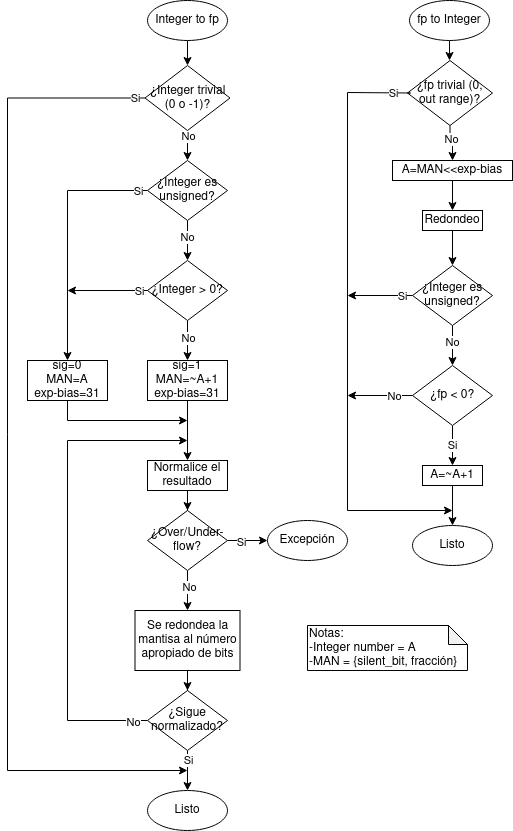

The diagram above was exported from draw.io. Its source (the exported page's mxGraphModel, read from the mxfile embedded in the PNG):
<mxGraphModel dx="1182" dy="790" grid="1" gridSize="10" guides="1" tooltips="1" connect="1" arrows="1" fold="1" page="1" pageScale="1" pageWidth="850" pageHeight="1100" math="0" shadow="0">
  <root>
    <mxCell id="0" />
    <mxCell id="1" parent="0" />
    <mxCell id="x4FJHllMqshsysycJZN2-19" style="edgeStyle=orthogonalEdgeStyle;rounded=0;orthogonalLoop=1;jettySize=auto;html=1;entryX=0.5;entryY=0;entryDx=0;entryDy=0;" parent="1" source="x4FJHllMqshsysycJZN2-1" target="x4FJHllMqshsysycJZN2-18" edge="1">
      <mxGeometry relative="1" as="geometry" />
    </mxCell>
    <mxCell id="x4FJHllMqshsysycJZN2-1" value="Integer to fp" style="ellipse;whiteSpace=wrap;html=1;" parent="1" vertex="1">
      <mxGeometry x="315" y="135" width="80" height="40" as="geometry" />
    </mxCell>
    <mxCell id="x4FJHllMqshsysycJZN2-6" style="edgeStyle=orthogonalEdgeStyle;rounded=0;orthogonalLoop=1;jettySize=auto;html=1;entryX=0.5;entryY=0;entryDx=0;entryDy=0;" parent="1" source="x4FJHllMqshsysycJZN2-3" target="x4FJHllMqshsysycJZN2-5" edge="1">
      <mxGeometry relative="1" as="geometry" />
    </mxCell>
    <mxCell id="x4FJHllMqshsysycJZN2-7" value="No" style="edgeLabel;html=1;align=center;verticalAlign=middle;resizable=0;points=[];" parent="x4FJHllMqshsysycJZN2-6" vertex="1" connectable="0">
      <mxGeometry x="-0.19" y="-1" relative="1" as="geometry">
        <mxPoint as="offset" />
      </mxGeometry>
    </mxCell>
    <mxCell id="x4FJHllMqshsysycJZN2-9" style="edgeStyle=orthogonalEdgeStyle;rounded=0;orthogonalLoop=1;jettySize=auto;html=1;entryX=0.5;entryY=0;entryDx=0;entryDy=0;" parent="1" source="x4FJHllMqshsysycJZN2-3" target="x4FJHllMqshsysycJZN2-8" edge="1">
      <mxGeometry relative="1" as="geometry" />
    </mxCell>
    <mxCell id="x4FJHllMqshsysycJZN2-10" value="Si" style="edgeLabel;html=1;align=center;verticalAlign=middle;resizable=0;points=[];" parent="x4FJHllMqshsysycJZN2-9" vertex="1" connectable="0">
      <mxGeometry x="-0.81" y="1" relative="1" as="geometry">
        <mxPoint x="14" y="-1" as="offset" />
      </mxGeometry>
    </mxCell>
    <mxCell id="x4FJHllMqshsysycJZN2-3" value="¿Integer es unsigned?" style="rhombus;whiteSpace=wrap;html=1;" parent="1" vertex="1">
      <mxGeometry x="315" y="295" width="80" height="60" as="geometry" />
    </mxCell>
    <mxCell id="x4FJHllMqshsysycJZN2-12" style="edgeStyle=orthogonalEdgeStyle;rounded=0;orthogonalLoop=1;jettySize=auto;html=1;" parent="1" source="x4FJHllMqshsysycJZN2-5" edge="1">
      <mxGeometry relative="1" as="geometry">
        <mxPoint x="235" y="425" as="targetPoint" />
      </mxGeometry>
    </mxCell>
    <mxCell id="x4FJHllMqshsysycJZN2-13" value="Si" style="edgeLabel;html=1;align=center;verticalAlign=middle;resizable=0;points=[];" parent="x4FJHllMqshsysycJZN2-12" vertex="1" connectable="0">
      <mxGeometry x="-0.615" y="-1" relative="1" as="geometry">
        <mxPoint x="6" y="1" as="offset" />
      </mxGeometry>
    </mxCell>
    <mxCell id="x4FJHllMqshsysycJZN2-16" style="edgeStyle=orthogonalEdgeStyle;rounded=0;orthogonalLoop=1;jettySize=auto;html=1;entryX=0.5;entryY=0;entryDx=0;entryDy=0;" parent="1" source="x4FJHllMqshsysycJZN2-5" target="x4FJHllMqshsysycJZN2-14" edge="1">
      <mxGeometry relative="1" as="geometry" />
    </mxCell>
    <mxCell id="x4FJHllMqshsysycJZN2-47" value="No" style="edgeLabel;html=1;align=center;verticalAlign=middle;resizable=0;points=[];" parent="x4FJHllMqshsysycJZN2-16" vertex="1" connectable="0">
      <mxGeometry x="-0.1667" relative="1" as="geometry">
        <mxPoint as="offset" />
      </mxGeometry>
    </mxCell>
    <mxCell id="x4FJHllMqshsysycJZN2-5" value="¿Integer &amp;gt; 0?" style="rhombus;whiteSpace=wrap;html=1;" parent="1" vertex="1">
      <mxGeometry x="315" y="395" width="80" height="60" as="geometry" />
    </mxCell>
    <mxCell id="x4FJHllMqshsysycJZN2-46" style="edgeStyle=orthogonalEdgeStyle;rounded=0;orthogonalLoop=1;jettySize=auto;html=1;" parent="1" source="x4FJHllMqshsysycJZN2-8" edge="1">
      <mxGeometry relative="1" as="geometry">
        <mxPoint x="355" y="555" as="targetPoint" />
        <Array as="points">
          <mxPoint x="235" y="555" />
        </Array>
      </mxGeometry>
    </mxCell>
    <mxCell id="x4FJHllMqshsysycJZN2-8" value="&lt;div&gt;sig=0&lt;br&gt;&lt;/div&gt;&lt;div&gt;MAN=A&lt;/div&gt;&lt;div&gt;exp-bias=31&lt;/div&gt;" style="rounded=0;whiteSpace=wrap;html=1;" parent="1" vertex="1">
      <mxGeometry x="195" y="495" width="80" height="40" as="geometry" />
    </mxCell>
    <mxCell id="x4FJHllMqshsysycJZN2-11" value="&lt;div align=&quot;left&quot;&gt;Notas:&lt;/div&gt;&lt;div align=&quot;left&quot;&gt;-Integer number = A&lt;/div&gt;&lt;div align=&quot;left&quot;&gt;-MAN = {silent_bit, fracción}&lt;/div&gt;" style="shape=note;whiteSpace=wrap;html=1;backgroundOutline=1;darkOpacity=0.05;align=left;size=19;" parent="1" vertex="1">
      <mxGeometry x="475" y="760" width="160" height="45" as="geometry" />
    </mxCell>
    <mxCell id="x4FJHllMqshsysycJZN2-45" style="edgeStyle=orthogonalEdgeStyle;rounded=0;orthogonalLoop=1;jettySize=auto;html=1;entryX=0.5;entryY=0;entryDx=0;entryDy=0;" parent="1" source="x4FJHllMqshsysycJZN2-14" target="x4FJHllMqshsysycJZN2-42" edge="1">
      <mxGeometry relative="1" as="geometry" />
    </mxCell>
    <mxCell id="x4FJHllMqshsysycJZN2-14" value="&lt;div&gt;sig=1&lt;br&gt;&lt;/div&gt;&lt;div&gt;MAN=~A+1&lt;/div&gt;&lt;div&gt;exp-bias=31&lt;/div&gt;" style="rounded=0;whiteSpace=wrap;html=1;" parent="1" vertex="1">
      <mxGeometry x="315" y="495" width="80" height="40" as="geometry" />
    </mxCell>
    <mxCell id="x4FJHllMqshsysycJZN2-20" style="edgeStyle=orthogonalEdgeStyle;rounded=0;orthogonalLoop=1;jettySize=auto;html=1;entryX=0.5;entryY=0;entryDx=0;entryDy=0;" parent="1" source="x4FJHllMqshsysycJZN2-18" target="x4FJHllMqshsysycJZN2-3" edge="1">
      <mxGeometry relative="1" as="geometry" />
    </mxCell>
    <mxCell id="x4FJHllMqshsysycJZN2-21" value="No" style="edgeLabel;html=1;align=center;verticalAlign=middle;resizable=0;points=[];" parent="x4FJHllMqshsysycJZN2-20" vertex="1" connectable="0">
      <mxGeometry x="-0.27" y="1" relative="1" as="geometry">
        <mxPoint x="-1" y="-13" as="offset" />
      </mxGeometry>
    </mxCell>
    <mxCell id="x4FJHllMqshsysycJZN2-62" style="edgeStyle=orthogonalEdgeStyle;rounded=0;orthogonalLoop=1;jettySize=auto;html=1;" parent="1" source="x4FJHllMqshsysycJZN2-18" edge="1">
      <mxGeometry relative="1" as="geometry">
        <mxPoint x="355" y="905" as="targetPoint" />
        <Array as="points">
          <mxPoint x="175" y="233" />
          <mxPoint x="175" y="905" />
        </Array>
      </mxGeometry>
    </mxCell>
    <mxCell id="x4FJHllMqshsysycJZN2-63" value="Si" style="edgeLabel;html=1;align=center;verticalAlign=middle;resizable=0;points=[];" parent="x4FJHllMqshsysycJZN2-62" vertex="1" connectable="0">
      <mxGeometry x="-0.9663" y="2" relative="1" as="geometry">
        <mxPoint x="7" y="-2" as="offset" />
      </mxGeometry>
    </mxCell>
    <mxCell id="x4FJHllMqshsysycJZN2-18" value="¿Integer trivial (0 o -1)?" style="rhombus;whiteSpace=wrap;html=1;" parent="1" vertex="1">
      <mxGeometry x="312.5" y="200" width="85" height="65" as="geometry" />
    </mxCell>
    <mxCell id="x4FJHllMqshsysycJZN2-49" style="edgeStyle=orthogonalEdgeStyle;rounded=0;orthogonalLoop=1;jettySize=auto;html=1;entryX=0;entryY=0.5;entryDx=0;entryDy=0;" parent="1" source="x4FJHllMqshsysycJZN2-38" target="x4FJHllMqshsysycJZN2-41" edge="1">
      <mxGeometry relative="1" as="geometry">
        <Array as="points">
          <mxPoint x="405" y="675" />
          <mxPoint x="405" y="675" />
        </Array>
      </mxGeometry>
    </mxCell>
    <mxCell id="x4FJHllMqshsysycJZN2-51" value="Si" style="edgeLabel;html=1;align=center;verticalAlign=middle;resizable=0;points=[];" parent="x4FJHllMqshsysycJZN2-49" vertex="1" connectable="0">
      <mxGeometry x="-0.35" y="-1" relative="1" as="geometry">
        <mxPoint as="offset" />
      </mxGeometry>
    </mxCell>
    <mxCell id="x4FJHllMqshsysycJZN2-52" style="edgeStyle=orthogonalEdgeStyle;rounded=0;orthogonalLoop=1;jettySize=auto;html=1;entryX=0.5;entryY=0;entryDx=0;entryDy=0;" parent="1" source="x4FJHllMqshsysycJZN2-38" target="x4FJHllMqshsysycJZN2-40" edge="1">
      <mxGeometry relative="1" as="geometry" />
    </mxCell>
    <mxCell id="x4FJHllMqshsysycJZN2-53" value="No" style="edgeLabel;html=1;align=center;verticalAlign=middle;resizable=0;points=[];" parent="x4FJHllMqshsysycJZN2-52" vertex="1" connectable="0">
      <mxGeometry x="-0.2167" y="1" relative="1" as="geometry">
        <mxPoint as="offset" />
      </mxGeometry>
    </mxCell>
    <mxCell id="x4FJHllMqshsysycJZN2-38" value="¿Over/Under-flow?" style="rhombus;whiteSpace=wrap;html=1;" parent="1" vertex="1">
      <mxGeometry x="315" y="645" width="80" height="60" as="geometry" />
    </mxCell>
    <mxCell id="x4FJHllMqshsysycJZN2-55" style="edgeStyle=orthogonalEdgeStyle;rounded=0;orthogonalLoop=1;jettySize=auto;html=1;" parent="1" source="x4FJHllMqshsysycJZN2-39" edge="1">
      <mxGeometry relative="1" as="geometry">
        <mxPoint x="355" y="575" as="targetPoint" />
        <Array as="points">
          <mxPoint x="235" y="855" />
          <mxPoint x="235" y="575" />
        </Array>
      </mxGeometry>
    </mxCell>
    <mxCell id="x4FJHllMqshsysycJZN2-57" value="No" style="edgeLabel;html=1;align=center;verticalAlign=middle;resizable=0;points=[];" parent="x4FJHllMqshsysycJZN2-55" vertex="1" connectable="0">
      <mxGeometry x="-0.9404" y="1" relative="1" as="geometry">
        <mxPoint as="offset" />
      </mxGeometry>
    </mxCell>
    <mxCell id="x4FJHllMqshsysycJZN2-59" style="edgeStyle=orthogonalEdgeStyle;rounded=0;orthogonalLoop=1;jettySize=auto;html=1;entryX=0.5;entryY=0;entryDx=0;entryDy=0;" parent="1" source="x4FJHllMqshsysycJZN2-39" target="x4FJHllMqshsysycJZN2-58" edge="1">
      <mxGeometry relative="1" as="geometry" />
    </mxCell>
    <mxCell id="x4FJHllMqshsysycJZN2-60" value="Si" style="edgeLabel;html=1;align=center;verticalAlign=middle;resizable=0;points=[];" parent="x4FJHllMqshsysycJZN2-59" vertex="1" connectable="0">
      <mxGeometry x="-0.7163" relative="1" as="geometry">
        <mxPoint y="4" as="offset" />
      </mxGeometry>
    </mxCell>
    <mxCell id="x4FJHllMqshsysycJZN2-39" value="&lt;div&gt;¿Sigue normalizado?&lt;/div&gt;" style="rhombus;whiteSpace=wrap;html=1;" parent="1" vertex="1">
      <mxGeometry x="314.99" y="825" width="80" height="60" as="geometry" />
    </mxCell>
    <mxCell id="x4FJHllMqshsysycJZN2-54" style="edgeStyle=orthogonalEdgeStyle;rounded=0;orthogonalLoop=1;jettySize=auto;html=1;entryX=0.5;entryY=0;entryDx=0;entryDy=0;" parent="1" source="x4FJHllMqshsysycJZN2-40" target="x4FJHllMqshsysycJZN2-39" edge="1">
      <mxGeometry relative="1" as="geometry" />
    </mxCell>
    <mxCell id="x4FJHllMqshsysycJZN2-40" value="Se redondea la mantisa al número apropiado de bits" style="rounded=0;whiteSpace=wrap;html=1;" parent="1" vertex="1">
      <mxGeometry x="302.5" y="745" width="105" height="60" as="geometry" />
    </mxCell>
    <mxCell id="x4FJHllMqshsysycJZN2-41" value="Excepción" style="ellipse;whiteSpace=wrap;html=1;" parent="1" vertex="1">
      <mxGeometry x="435" y="655" width="80" height="40" as="geometry" />
    </mxCell>
    <mxCell id="x4FJHllMqshsysycJZN2-48" style="edgeStyle=orthogonalEdgeStyle;rounded=0;orthogonalLoop=1;jettySize=auto;html=1;entryX=0.5;entryY=0;entryDx=0;entryDy=0;" parent="1" source="x4FJHllMqshsysycJZN2-42" target="x4FJHllMqshsysycJZN2-38" edge="1">
      <mxGeometry relative="1" as="geometry" />
    </mxCell>
    <mxCell id="x4FJHllMqshsysycJZN2-42" value="Normalice el resultado" style="rounded=0;whiteSpace=wrap;html=1;" parent="1" vertex="1">
      <mxGeometry x="315" y="595" width="80" height="30" as="geometry" />
    </mxCell>
    <mxCell id="x4FJHllMqshsysycJZN2-58" value="Listo" style="ellipse;whiteSpace=wrap;html=1;" parent="1" vertex="1">
      <mxGeometry x="315" y="925" width="80" height="40" as="geometry" />
    </mxCell>
    <mxCell id="gEc3b0hQoKT0K-Cuztx_-1" style="edgeStyle=orthogonalEdgeStyle;rounded=0;orthogonalLoop=1;jettySize=auto;html=1;entryX=0.5;entryY=0;entryDx=0;entryDy=0;" parent="1" source="gEc3b0hQoKT0K-Cuztx_-2" target="gEc3b0hQoKT0K-Cuztx_-7" edge="1">
      <mxGeometry relative="1" as="geometry" />
    </mxCell>
    <mxCell id="gEc3b0hQoKT0K-Cuztx_-2" value="fp to Integer" style="ellipse;whiteSpace=wrap;html=1;" parent="1" vertex="1">
      <mxGeometry x="577" y="135" width="80" height="40" as="geometry" />
    </mxCell>
    <mxCell id="gEc3b0hQoKT0K-Cuztx_-3" style="edgeStyle=orthogonalEdgeStyle;rounded=0;orthogonalLoop=1;jettySize=auto;html=1;entryX=0.5;entryY=0;entryDx=0;entryDy=0;" parent="1" source="gEc3b0hQoKT0K-Cuztx_-7" target="gEc3b0hQoKT0K-Cuztx_-9" edge="1">
      <mxGeometry relative="1" as="geometry" />
    </mxCell>
    <mxCell id="gEc3b0hQoKT0K-Cuztx_-4" value="No" style="edgeLabel;html=1;align=center;verticalAlign=middle;resizable=0;points=[];" parent="gEc3b0hQoKT0K-Cuztx_-3" vertex="1" connectable="0">
      <mxGeometry x="-0.3" y="1" relative="1" as="geometry">
        <mxPoint as="offset" />
      </mxGeometry>
    </mxCell>
    <mxCell id="gEc3b0hQoKT0K-Cuztx_-7" value="¿fp trivial (0, out range)?" style="rhombus;whiteSpace=wrap;html=1;" parent="1" vertex="1">
      <mxGeometry x="575" y="195" width="85" height="65" as="geometry" />
    </mxCell>
    <mxCell id="gEc3b0hQoKT0K-Cuztx_-8" style="edgeStyle=orthogonalEdgeStyle;rounded=0;orthogonalLoop=1;jettySize=auto;html=1;entryX=0.5;entryY=0;entryDx=0;entryDy=0;" parent="1" source="gEc3b0hQoKT0K-Cuztx_-9" target="gEc3b0hQoKT0K-Cuztx_-23" edge="1">
      <mxGeometry relative="1" as="geometry" />
    </mxCell>
    <mxCell id="gEc3b0hQoKT0K-Cuztx_-9" value="A=MAN&amp;lt;&amp;lt;exp-bias" style="rounded=0;whiteSpace=wrap;html=1;" parent="1" vertex="1">
      <mxGeometry x="560" y="295" width="120" height="20" as="geometry" />
    </mxCell>
    <mxCell id="gEc3b0hQoKT0K-Cuztx_-10" style="edgeStyle=orthogonalEdgeStyle;rounded=0;orthogonalLoop=1;jettySize=auto;html=1;entryX=0.5;entryY=0;entryDx=0;entryDy=0;" parent="1" source="gEc3b0hQoKT0K-Cuztx_-14" target="gEc3b0hQoKT0K-Cuztx_-18" edge="1">
      <mxGeometry relative="1" as="geometry" />
    </mxCell>
    <mxCell id="gEc3b0hQoKT0K-Cuztx_-11" value="No" style="edgeLabel;html=1;align=center;verticalAlign=middle;resizable=0;points=[];" parent="gEc3b0hQoKT0K-Cuztx_-10" vertex="1" connectable="0">
      <mxGeometry x="-0.19" y="-1" relative="1" as="geometry">
        <mxPoint as="offset" />
      </mxGeometry>
    </mxCell>
    <mxCell id="gEc3b0hQoKT0K-Cuztx_-12" style="edgeStyle=orthogonalEdgeStyle;rounded=0;orthogonalLoop=1;jettySize=auto;html=1;" parent="1" source="gEc3b0hQoKT0K-Cuztx_-14" edge="1">
      <mxGeometry relative="1" as="geometry">
        <mxPoint x="515" y="430" as="targetPoint" />
        <Array as="points">
          <mxPoint x="515" y="430" />
        </Array>
      </mxGeometry>
    </mxCell>
    <mxCell id="gEc3b0hQoKT0K-Cuztx_-13" value="Si" style="edgeLabel;html=1;align=center;verticalAlign=middle;resizable=0;points=[];" parent="gEc3b0hQoKT0K-Cuztx_-12" vertex="1" connectable="0">
      <mxGeometry x="-0.9426" y="1" relative="1" as="geometry">
        <mxPoint x="-9" y="-1" as="offset" />
      </mxGeometry>
    </mxCell>
    <mxCell id="gEc3b0hQoKT0K-Cuztx_-14" value="¿Integer es unsigned?" style="rhombus;whiteSpace=wrap;html=1;" parent="1" vertex="1">
      <mxGeometry x="580" y="400" width="80" height="60" as="geometry" />
    </mxCell>
    <mxCell id="gEc3b0hQoKT0K-Cuztx_-15" value="Si" style="edgeStyle=orthogonalEdgeStyle;rounded=0;orthogonalLoop=1;jettySize=auto;html=1;entryX=0.5;entryY=0;entryDx=0;entryDy=0;" parent="1" source="gEc3b0hQoKT0K-Cuztx_-18" target="gEc3b0hQoKT0K-Cuztx_-20" edge="1">
      <mxGeometry relative="1" as="geometry">
        <mxPoint as="offset" />
      </mxGeometry>
    </mxCell>
    <mxCell id="gEc3b0hQoKT0K-Cuztx_-16" style="edgeStyle=orthogonalEdgeStyle;rounded=0;orthogonalLoop=1;jettySize=auto;html=1;" parent="1" source="gEc3b0hQoKT0K-Cuztx_-18" edge="1">
      <mxGeometry relative="1" as="geometry">
        <mxPoint x="515" y="530" as="targetPoint" />
      </mxGeometry>
    </mxCell>
    <mxCell id="gEc3b0hQoKT0K-Cuztx_-17" value="No" style="edgeLabel;html=1;align=center;verticalAlign=middle;resizable=0;points=[];" parent="gEc3b0hQoKT0K-Cuztx_-16" vertex="1" connectable="0">
      <mxGeometry x="-0.25" relative="1" as="geometry">
        <mxPoint x="5" as="offset" />
      </mxGeometry>
    </mxCell>
    <mxCell id="gEc3b0hQoKT0K-Cuztx_-18" value="¿fp &amp;lt; 0?" style="rhombus;whiteSpace=wrap;html=1;" parent="1" vertex="1">
      <mxGeometry x="580" y="500" width="80" height="60" as="geometry" />
    </mxCell>
    <mxCell id="gEc3b0hQoKT0K-Cuztx_-19" style="edgeStyle=orthogonalEdgeStyle;rounded=0;orthogonalLoop=1;jettySize=auto;html=1;entryX=0.5;entryY=0;entryDx=0;entryDy=0;" parent="1" source="gEc3b0hQoKT0K-Cuztx_-20" target="gEc3b0hQoKT0K-Cuztx_-21" edge="1">
      <mxGeometry relative="1" as="geometry" />
    </mxCell>
    <mxCell id="gEc3b0hQoKT0K-Cuztx_-20" value="&lt;div&gt;A=~A+1&lt;/div&gt;" style="rounded=0;whiteSpace=wrap;html=1;" parent="1" vertex="1">
      <mxGeometry x="590" y="600" width="60" height="20" as="geometry" />
    </mxCell>
    <mxCell id="gEc3b0hQoKT0K-Cuztx_-21" value="Listo" style="ellipse;whiteSpace=wrap;html=1;" parent="1" vertex="1">
      <mxGeometry x="580" y="660" width="80" height="40" as="geometry" />
    </mxCell>
    <mxCell id="gEc3b0hQoKT0K-Cuztx_-22" style="edgeStyle=orthogonalEdgeStyle;rounded=0;orthogonalLoop=1;jettySize=auto;html=1;entryX=0.5;entryY=0;entryDx=0;entryDy=0;" parent="1" source="gEc3b0hQoKT0K-Cuztx_-23" target="gEc3b0hQoKT0K-Cuztx_-14" edge="1">
      <mxGeometry relative="1" as="geometry" />
    </mxCell>
    <mxCell id="gEc3b0hQoKT0K-Cuztx_-23" value="Redondeo" style="rounded=0;whiteSpace=wrap;html=1;" parent="1" vertex="1">
      <mxGeometry x="590" y="345" width="60" height="20" as="geometry" />
    </mxCell>
    <mxCell id="gEc3b0hQoKT0K-Cuztx_-24" style="edgeStyle=orthogonalEdgeStyle;rounded=0;orthogonalLoop=1;jettySize=auto;html=1;exitX=0;exitY=0.5;exitDx=0;exitDy=0;" parent="1" source="gEc3b0hQoKT0K-Cuztx_-7" edge="1">
      <mxGeometry relative="1" as="geometry">
        <mxPoint x="620" y="645" as="targetPoint" />
        <Array as="points">
          <mxPoint x="578" y="227" />
          <mxPoint x="515" y="227" />
          <mxPoint x="515" y="645" />
        </Array>
        <mxPoint x="515" y="365" as="sourcePoint" />
      </mxGeometry>
    </mxCell>
    <mxCell id="gEc3b0hQoKT0K-Cuztx_-31" value="Si" style="edgeLabel;html=1;align=center;verticalAlign=middle;resizable=0;points=[];" parent="gEc3b0hQoKT0K-Cuztx_-24" vertex="1" connectable="0">
      <mxGeometry x="-0.9288" y="3" relative="1" as="geometry">
        <mxPoint x="1" y="-3" as="offset" />
      </mxGeometry>
    </mxCell>
  </root>
</mxGraphModel>